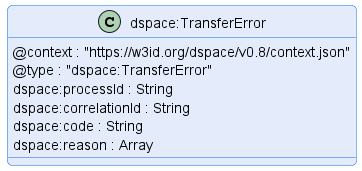

The diagram above was rendered by PlantUML. Its source (embedded in the PNG):
@startuml "transfer-error"
!pragma layout smetana

!include ../../../common/style/diagram.styles.puml

hide empty description


class "dspace:TransferError" {
    @context : "https://w3id.org/dspace/v0.8/context.json"
    @type : "dspace:TransferError"
    dspace:processId : String
    dspace:correlationId : String
    dspace:code : String
    dspace:reason : Array
}

@enduml